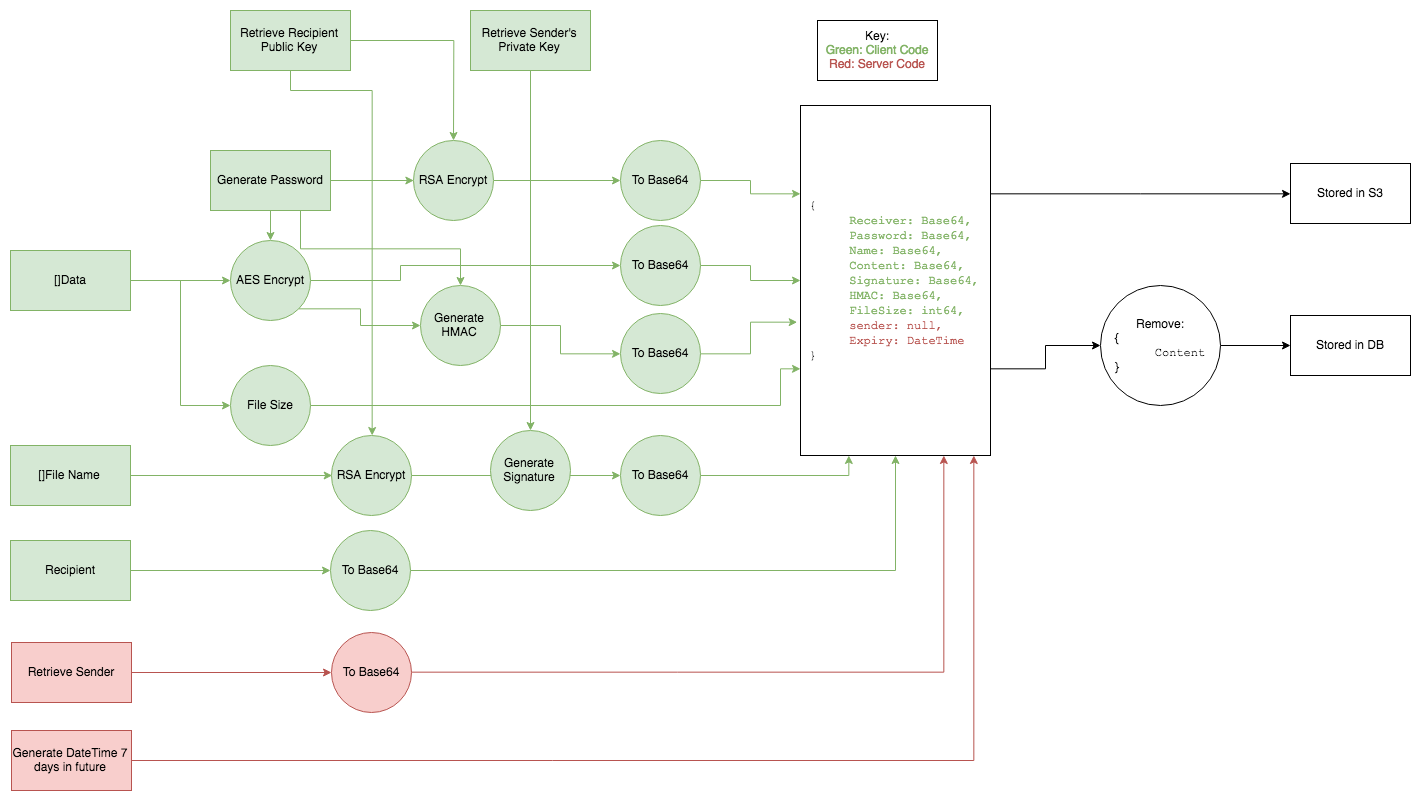

The diagram above was exported from draw.io. Its source (the exported page's mxGraphModel, read from the mxfile embedded in the PNG):
<mxGraphModel dx="1930" dy="1125" grid="1" gridSize="10" guides="1" tooltips="1" connect="1" arrows="1" fold="1" page="1" pageScale="1" pageWidth="827" pageHeight="1169" math="0" shadow="0">
  <root>
    <mxCell id="0" />
    <mxCell id="1" parent="0" />
    <mxCell id="2" style="edgeStyle=orthogonalEdgeStyle;rounded=0;orthogonalLoop=1;jettySize=auto;html=1;entryX=0.5;entryY=0;entryDx=0;entryDy=0;fillColor=#d5e8d4;strokeColor=#82b366;" edge="1" source="5" target="11" parent="1">
      <mxGeometry relative="1" as="geometry" />
    </mxCell>
    <mxCell id="3" style="edgeStyle=orthogonalEdgeStyle;rounded=0;orthogonalLoop=1;jettySize=auto;html=1;exitX=1;exitY=0.5;exitDx=0;exitDy=0;entryX=0;entryY=0.5;entryDx=0;entryDy=0;fillColor=#d5e8d4;strokeColor=#82b366;" edge="1" source="5" target="13" parent="1">
      <mxGeometry relative="1" as="geometry" />
    </mxCell>
    <mxCell id="4" style="edgeStyle=orthogonalEdgeStyle;rounded=0;orthogonalLoop=1;jettySize=auto;html=1;exitX=0.75;exitY=1;exitDx=0;exitDy=0;entryX=0.5;entryY=0;entryDx=0;entryDy=0;fillColor=#d5e8d4;strokeColor=#82b366;" edge="1" source="5" target="45" parent="1">
      <mxGeometry relative="1" as="geometry" />
    </mxCell>
    <mxCell id="5" value="Generate Password&lt;br&gt;" style="rounded=0;whiteSpace=wrap;html=1;fillColor=#d5e8d4;strokeColor=#82b366;" vertex="1" parent="1">
      <mxGeometry x="220" y="300" width="120" height="60" as="geometry" />
    </mxCell>
    <mxCell id="6" style="edgeStyle=orthogonalEdgeStyle;rounded=0;orthogonalLoop=1;jettySize=auto;html=1;exitX=1;exitY=0.5;exitDx=0;exitDy=0;entryX=0;entryY=0.5;entryDx=0;entryDy=0;fillColor=#d5e8d4;strokeColor=#82b366;" edge="1" source="8" target="11" parent="1">
      <mxGeometry relative="1" as="geometry" />
    </mxCell>
    <mxCell id="7" style="edgeStyle=orthogonalEdgeStyle;rounded=0;orthogonalLoop=1;jettySize=auto;html=1;entryX=0;entryY=0.5;entryDx=0;entryDy=0;fillColor=#d5e8d4;strokeColor=#82b366;" edge="1" source="8" target="26" parent="1">
      <mxGeometry relative="1" as="geometry" />
    </mxCell>
    <mxCell id="8" value="[]Data" style="rounded=0;whiteSpace=wrap;html=1;fillColor=#d5e8d4;strokeColor=#82b366;" vertex="1" parent="1">
      <mxGeometry x="20" y="400" width="120" height="60" as="geometry" />
    </mxCell>
    <mxCell id="9" style="edgeStyle=orthogonalEdgeStyle;rounded=0;orthogonalLoop=1;jettySize=auto;html=1;exitX=1;exitY=0.5;exitDx=0;exitDy=0;entryX=0;entryY=0.5;entryDx=0;entryDy=0;fillColor=#d5e8d4;strokeColor=#82b366;" edge="1" source="11" target="20" parent="1">
      <mxGeometry relative="1" as="geometry">
        <Array as="points">
          <mxPoint x="410" y="430" />
          <mxPoint x="410" y="415" />
        </Array>
      </mxGeometry>
    </mxCell>
    <mxCell id="10" style="edgeStyle=orthogonalEdgeStyle;rounded=0;orthogonalLoop=1;jettySize=auto;html=1;exitX=1;exitY=1;exitDx=0;exitDy=0;entryX=0;entryY=0.5;entryDx=0;entryDy=0;fillColor=#d5e8d4;strokeColor=#82b366;" edge="1" source="11" target="45" parent="1">
      <mxGeometry relative="1" as="geometry">
        <Array as="points">
          <mxPoint x="370" y="458" />
          <mxPoint x="370" y="475" />
        </Array>
      </mxGeometry>
    </mxCell>
    <mxCell id="11" value="AES Encrypt" style="ellipse;whiteSpace=wrap;html=1;aspect=fixed;fillColor=#d5e8d4;strokeColor=#82b366;" vertex="1" parent="1">
      <mxGeometry x="240" y="390" width="80" height="80" as="geometry" />
    </mxCell>
    <mxCell id="12" style="edgeStyle=orthogonalEdgeStyle;rounded=0;orthogonalLoop=1;jettySize=auto;html=1;exitX=1;exitY=0.5;exitDx=0;exitDy=0;entryX=0;entryY=0.5;entryDx=0;entryDy=0;fillColor=#d5e8d4;strokeColor=#82b366;" edge="1" source="13" target="18" parent="1">
      <mxGeometry relative="1" as="geometry" />
    </mxCell>
    <mxCell id="13" value="RSA Encrypt" style="ellipse;whiteSpace=wrap;html=1;aspect=fixed;fillColor=#d5e8d4;strokeColor=#82b366;" vertex="1" parent="1">
      <mxGeometry x="423" y="290" width="80" height="80" as="geometry" />
    </mxCell>
    <mxCell id="14" style="edgeStyle=orthogonalEdgeStyle;rounded=0;orthogonalLoop=1;jettySize=auto;html=1;fillColor=#d5e8d4;strokeColor=#82b366;" edge="1" source="16" target="13" parent="1">
      <mxGeometry relative="1" as="geometry" />
    </mxCell>
    <mxCell id="15" style="edgeStyle=orthogonalEdgeStyle;rounded=0;orthogonalLoop=1;jettySize=auto;html=1;entryX=0.5;entryY=0;entryDx=0;entryDy=0;fillColor=#d5e8d4;strokeColor=#82b366;" edge="1" source="16" target="28" parent="1">
      <mxGeometry relative="1" as="geometry">
        <Array as="points">
          <mxPoint x="300" y="240" />
          <mxPoint x="381" y="240" />
        </Array>
      </mxGeometry>
    </mxCell>
    <mxCell id="16" value="Retrieve Recipient Public Key" style="rounded=0;whiteSpace=wrap;html=1;fillColor=#d5e8d4;strokeColor=#82b366;" vertex="1" parent="1">
      <mxGeometry x="240" y="160" width="120" height="60" as="geometry" />
    </mxCell>
    <mxCell id="17" style="edgeStyle=orthogonalEdgeStyle;rounded=0;orthogonalLoop=1;jettySize=auto;html=1;exitX=1;exitY=0.5;exitDx=0;exitDy=0;entryX=0;entryY=0.25;entryDx=0;entryDy=0;fillColor=#d5e8d4;strokeColor=#82b366;" edge="1" source="18" target="23" parent="1">
      <mxGeometry relative="1" as="geometry" />
    </mxCell>
    <mxCell id="18" value="To Base64" style="ellipse;whiteSpace=wrap;html=1;aspect=fixed;fillColor=#d5e8d4;strokeColor=#82b366;" vertex="1" parent="1">
      <mxGeometry x="630" y="290" width="80" height="80" as="geometry" />
    </mxCell>
    <mxCell id="19" style="edgeStyle=orthogonalEdgeStyle;rounded=0;orthogonalLoop=1;jettySize=auto;html=1;exitX=1;exitY=0.5;exitDx=0;exitDy=0;entryX=0;entryY=0.5;entryDx=0;entryDy=0;fillColor=#d5e8d4;strokeColor=#82b366;" edge="1" source="20" target="23" parent="1">
      <mxGeometry relative="1" as="geometry" />
    </mxCell>
    <mxCell id="20" value="To Base64" style="ellipse;whiteSpace=wrap;html=1;aspect=fixed;fillColor=#d5e8d4;strokeColor=#82b366;" vertex="1" parent="1">
      <mxGeometry x="630" y="375" width="80" height="80" as="geometry" />
    </mxCell>
    <mxCell id="21" style="edgeStyle=orthogonalEdgeStyle;rounded=0;orthogonalLoop=1;jettySize=auto;html=1;exitX=1;exitY=0.75;exitDx=0;exitDy=0;entryX=0;entryY=0.5;entryDx=0;entryDy=0;" edge="1" source="23" target="51" parent="1">
      <mxGeometry relative="1" as="geometry" />
    </mxCell>
    <mxCell id="22" style="edgeStyle=orthogonalEdgeStyle;rounded=0;orthogonalLoop=1;jettySize=auto;html=1;exitX=1;exitY=0.25;exitDx=0;exitDy=0;" edge="1" source="23" target="53" parent="1">
      <mxGeometry relative="1" as="geometry" />
    </mxCell>
    <mxCell id="23" value="&lt;div style=&quot;text-align: left&quot;&gt;&lt;span&gt;&lt;font face=&quot;Courier New&quot;&gt;{&lt;/font&gt;&lt;/span&gt;&lt;/div&gt;&lt;blockquote style=&quot;margin: 0 0 0 40px ; border: none ; padding: 0px&quot;&gt;&lt;div style=&quot;text-align: left&quot;&gt;&lt;span style=&quot;color: rgb(130 , 179 , 102) ; font-family: &amp;#34;courier new&amp;#34;&quot;&gt;Receiver: Base64,&lt;/span&gt;&lt;br&gt;&lt;/div&gt;&lt;div style=&quot;text-align: left&quot;&gt;&lt;span&gt;&lt;font face=&quot;Courier New&quot; color=&quot;#82b366&quot;&gt;Password: Base64,&lt;/font&gt;&lt;/span&gt;&lt;/div&gt;&lt;div style=&quot;text-align: left&quot;&gt;&lt;span&gt;&lt;font face=&quot;Courier New&quot; color=&quot;#82b366&quot;&gt;Name: Base64,&lt;/font&gt;&lt;/span&gt;&lt;/div&gt;&lt;div style=&quot;text-align: left&quot;&gt;&lt;span&gt;&lt;font face=&quot;Courier New&quot; color=&quot;#82b366&quot;&gt;Content: Base64,&lt;/font&gt;&lt;/span&gt;&lt;/div&gt;&lt;div style=&quot;text-align: left&quot;&gt;&lt;span&gt;&lt;font face=&quot;Courier New&quot; color=&quot;#82b366&quot;&gt;Signature: Base64,&lt;/font&gt;&lt;/span&gt;&lt;/div&gt;&lt;div style=&quot;text-align: left&quot;&gt;&lt;span&gt;&lt;font face=&quot;Courier New&quot; color=&quot;#82b366&quot;&gt;HMAC: Base64,&lt;/font&gt;&lt;/span&gt;&lt;/div&gt;&lt;div style=&quot;text-align: left&quot;&gt;&lt;span&gt;&lt;font face=&quot;Courier New&quot; color=&quot;#82b366&quot;&gt;FileSize: int64,&lt;/font&gt;&lt;/span&gt;&lt;/div&gt;&lt;div style=&quot;text-align: left&quot;&gt;&lt;div&gt;&lt;font face=&quot;Courier New&quot; color=&quot;#b85450&quot;&gt;sender: null,&lt;/font&gt;&lt;/div&gt;&lt;/div&gt;&lt;div style=&quot;text-align: left&quot;&gt;&lt;span&gt;&lt;font face=&quot;Courier New&quot; color=&quot;#b85450&quot;&gt;Expiry: DateTime&lt;/font&gt;&lt;/span&gt;&lt;/div&gt;&lt;/blockquote&gt;&lt;div style=&quot;text-align: left&quot;&gt;&lt;span&gt;&lt;font face=&quot;Courier New&quot;&gt;}&lt;/font&gt;&lt;/span&gt;&lt;/div&gt;" style="rounded=0;whiteSpace=wrap;html=1;" vertex="1" parent="1">
      <mxGeometry x="810" y="255" width="190" height="350" as="geometry" />
    </mxCell>
    <mxCell id="24" value="Key:&lt;br&gt;&lt;font color=&quot;#82b366&quot;&gt;Green: Client Code&lt;br&gt;&lt;/font&gt;&lt;font color=&quot;#b85450&quot;&gt;Red: Server Code&lt;/font&gt;&lt;br&gt;" style="rounded=0;whiteSpace=wrap;html=1;" vertex="1" parent="1">
      <mxGeometry x="827" y="170" width="120" height="60" as="geometry" />
    </mxCell>
    <mxCell id="25" style="edgeStyle=orthogonalEdgeStyle;rounded=0;orthogonalLoop=1;jettySize=auto;html=1;entryX=0;entryY=0.75;entryDx=0;entryDy=0;fillColor=#d5e8d4;strokeColor=#82b366;" edge="1" source="26" target="23" parent="1">
      <mxGeometry relative="1" as="geometry">
        <Array as="points">
          <mxPoint x="790" y="555" />
          <mxPoint x="790" y="518" />
        </Array>
      </mxGeometry>
    </mxCell>
    <mxCell id="26" value="File Size" style="ellipse;whiteSpace=wrap;html=1;aspect=fixed;fillColor=#d5e8d4;strokeColor=#82b366;" vertex="1" parent="1">
      <mxGeometry x="240" y="515" width="80" height="80" as="geometry" />
    </mxCell>
    <mxCell id="27" style="edgeStyle=orthogonalEdgeStyle;rounded=0;orthogonalLoop=1;jettySize=auto;html=1;entryX=0;entryY=0.5;entryDx=0;entryDy=0;fillColor=#d5e8d4;strokeColor=#82b366;" edge="1" source="28" target="32" parent="1">
      <mxGeometry relative="1" as="geometry" />
    </mxCell>
    <mxCell id="28" value="RSA Encrypt" style="ellipse;whiteSpace=wrap;html=1;aspect=fixed;fillColor=#d5e8d4;strokeColor=#82b366;" vertex="1" parent="1">
      <mxGeometry x="341" y="585" width="80" height="80" as="geometry" />
    </mxCell>
    <mxCell id="29" style="edgeStyle=orthogonalEdgeStyle;rounded=0;orthogonalLoop=1;jettySize=auto;html=1;entryX=0;entryY=0.5;entryDx=0;entryDy=0;fillColor=#d5e8d4;strokeColor=#82b366;" edge="1" source="30" target="28" parent="1">
      <mxGeometry relative="1" as="geometry" />
    </mxCell>
    <mxCell id="30" value="[]File Name&lt;br&gt;" style="rounded=0;whiteSpace=wrap;html=1;fillColor=#d5e8d4;strokeColor=#82b366;" vertex="1" parent="1">
      <mxGeometry x="20" y="595" width="120" height="60" as="geometry" />
    </mxCell>
    <mxCell id="31" style="edgeStyle=orthogonalEdgeStyle;rounded=0;orthogonalLoop=1;jettySize=auto;html=1;entryX=0.25;entryY=1;entryDx=0;entryDy=0;fillColor=#d5e8d4;strokeColor=#82b366;" edge="1" source="32" target="23" parent="1">
      <mxGeometry relative="1" as="geometry" />
    </mxCell>
    <mxCell id="32" value="To Base64" style="ellipse;whiteSpace=wrap;html=1;aspect=fixed;fillColor=#d5e8d4;strokeColor=#82b366;" vertex="1" parent="1">
      <mxGeometry x="630" y="585" width="80" height="80" as="geometry" />
    </mxCell>
    <mxCell id="33" style="edgeStyle=orthogonalEdgeStyle;rounded=0;orthogonalLoop=1;jettySize=auto;html=1;fillColor=#f8cecc;strokeColor=#b85450;" edge="1" source="34" target="38" parent="1">
      <mxGeometry relative="1" as="geometry" />
    </mxCell>
    <mxCell id="34" value="Retrieve Sender" style="rounded=0;whiteSpace=wrap;html=1;fillColor=#f8cecc;strokeColor=#b85450;" vertex="1" parent="1">
      <mxGeometry x="21" y="792" width="120" height="60" as="geometry" />
    </mxCell>
    <mxCell id="35" style="edgeStyle=orthogonalEdgeStyle;rounded=0;orthogonalLoop=1;jettySize=auto;html=1;entryX=0;entryY=0.5;entryDx=0;entryDy=0;fillColor=#d5e8d4;strokeColor=#82b366;" edge="1" source="36" target="40" parent="1">
      <mxGeometry relative="1" as="geometry" />
    </mxCell>
    <mxCell id="36" value="Recipient" style="rounded=0;whiteSpace=wrap;html=1;fillColor=#d5e8d4;strokeColor=#82b366;" vertex="1" parent="1">
      <mxGeometry x="20" y="690" width="120" height="60" as="geometry" />
    </mxCell>
    <mxCell id="37" style="edgeStyle=orthogonalEdgeStyle;rounded=0;orthogonalLoop=1;jettySize=auto;html=1;entryX=0.75;entryY=1;entryDx=0;entryDy=0;fillColor=#f8cecc;strokeColor=#b85450;" edge="1" source="38" target="23" parent="1">
      <mxGeometry relative="1" as="geometry" />
    </mxCell>
    <mxCell id="38" value="To Base64" style="ellipse;whiteSpace=wrap;html=1;aspect=fixed;fillColor=#f8cecc;strokeColor=#b85450;" vertex="1" parent="1">
      <mxGeometry x="341" y="782" width="80" height="80" as="geometry" />
    </mxCell>
    <mxCell id="39" style="edgeStyle=orthogonalEdgeStyle;rounded=0;orthogonalLoop=1;jettySize=auto;html=1;entryX=0.5;entryY=1;entryDx=0;entryDy=0;fillColor=#d5e8d4;strokeColor=#82b366;" edge="1" source="40" target="23" parent="1">
      <mxGeometry relative="1" as="geometry">
        <mxPoint x="850" y="640" as="targetPoint" />
      </mxGeometry>
    </mxCell>
    <mxCell id="40" value="To Base64" style="ellipse;whiteSpace=wrap;html=1;aspect=fixed;fillColor=#d5e8d4;strokeColor=#82b366;" vertex="1" parent="1">
      <mxGeometry x="340" y="680" width="80" height="80" as="geometry" />
    </mxCell>
    <mxCell id="41" value="Generate Signature" style="ellipse;whiteSpace=wrap;html=1;aspect=fixed;fillColor=#d5e8d4;strokeColor=#82b366;" vertex="1" parent="1">
      <mxGeometry x="500" y="580" width="80" height="80" as="geometry" />
    </mxCell>
    <mxCell id="42" style="edgeStyle=orthogonalEdgeStyle;rounded=0;orthogonalLoop=1;jettySize=auto;html=1;fillColor=#d5e8d4;strokeColor=#82b366;" edge="1" source="43" target="41" parent="1">
      <mxGeometry relative="1" as="geometry" />
    </mxCell>
    <mxCell id="43" value="Retrieve Sender's Private Key" style="rounded=0;whiteSpace=wrap;html=1;fillColor=#d5e8d4;strokeColor=#82b366;" vertex="1" parent="1">
      <mxGeometry x="480" y="160" width="120" height="60" as="geometry" />
    </mxCell>
    <mxCell id="44" style="edgeStyle=orthogonalEdgeStyle;rounded=0;orthogonalLoop=1;jettySize=auto;html=1;exitX=1;exitY=0.5;exitDx=0;exitDy=0;fillColor=#d5e8d4;strokeColor=#82b366;" edge="1" source="45" target="47" parent="1">
      <mxGeometry relative="1" as="geometry" />
    </mxCell>
    <mxCell id="45" value="Generate HMAC" style="ellipse;whiteSpace=wrap;html=1;aspect=fixed;fillColor=#d5e8d4;strokeColor=#82b366;" vertex="1" parent="1">
      <mxGeometry x="430" y="435" width="80" height="80" as="geometry" />
    </mxCell>
    <mxCell id="46" style="edgeStyle=orthogonalEdgeStyle;rounded=0;orthogonalLoop=1;jettySize=auto;html=1;entryX=-0.016;entryY=0.617;entryDx=0;entryDy=0;entryPerimeter=0;fillColor=#d5e8d4;strokeColor=#82b366;" edge="1" source="47" target="23" parent="1">
      <mxGeometry relative="1" as="geometry" />
    </mxCell>
    <mxCell id="47" value="To Base64" style="ellipse;whiteSpace=wrap;html=1;aspect=fixed;fillColor=#d5e8d4;strokeColor=#82b366;" vertex="1" parent="1">
      <mxGeometry x="630" y="463" width="80" height="80" as="geometry" />
    </mxCell>
    <mxCell id="48" style="edgeStyle=orthogonalEdgeStyle;rounded=0;orthogonalLoop=1;jettySize=auto;html=1;entryX=0.911;entryY=1;entryDx=0;entryDy=0;entryPerimeter=0;fillColor=#f8cecc;strokeColor=#b85450;" edge="1" source="49" target="23" parent="1">
      <mxGeometry relative="1" as="geometry" />
    </mxCell>
    <mxCell id="49" value="Generate DateTime 7 days in future" style="rounded=0;whiteSpace=wrap;html=1;fillColor=#f8cecc;strokeColor=#b85450;" vertex="1" parent="1">
      <mxGeometry x="21" y="880" width="120" height="60" as="geometry" />
    </mxCell>
    <mxCell id="50" style="edgeStyle=orthogonalEdgeStyle;rounded=0;orthogonalLoop=1;jettySize=auto;html=1;entryX=0;entryY=0.5;entryDx=0;entryDy=0;" edge="1" source="51" target="52" parent="1">
      <mxGeometry relative="1" as="geometry" />
    </mxCell>
    <mxCell id="51" value="Remove:&lt;br&gt;&lt;div style=&quot;text-align: left&quot;&gt;&lt;span&gt;{&lt;/span&gt;&lt;/div&gt;&lt;blockquote style=&quot;margin: 0 0 0 40px ; border: none ; padding: 0px&quot;&gt;&lt;div style=&quot;text-align: left&quot;&gt;&lt;span&gt;&lt;font face=&quot;Courier New&quot;&gt;Content&lt;/font&gt;&lt;/span&gt;&lt;/div&gt;&lt;/blockquote&gt;&lt;div style=&quot;text-align: left&quot;&gt;&lt;span&gt;}&lt;/span&gt;&lt;/div&gt;" style="ellipse;whiteSpace=wrap;html=1;aspect=fixed;" vertex="1" parent="1">
      <mxGeometry x="1110" y="435" width="120" height="120" as="geometry" />
    </mxCell>
    <mxCell id="52" value="Stored in DB" style="rounded=0;whiteSpace=wrap;html=1;" vertex="1" parent="1">
      <mxGeometry x="1300" y="465" width="120" height="60" as="geometry" />
    </mxCell>
    <mxCell id="53" value="Stored in S3" style="rounded=0;whiteSpace=wrap;html=1;" vertex="1" parent="1">
      <mxGeometry x="1300" y="313" width="120" height="60" as="geometry" />
    </mxCell>
  </root>
</mxGraphModel>